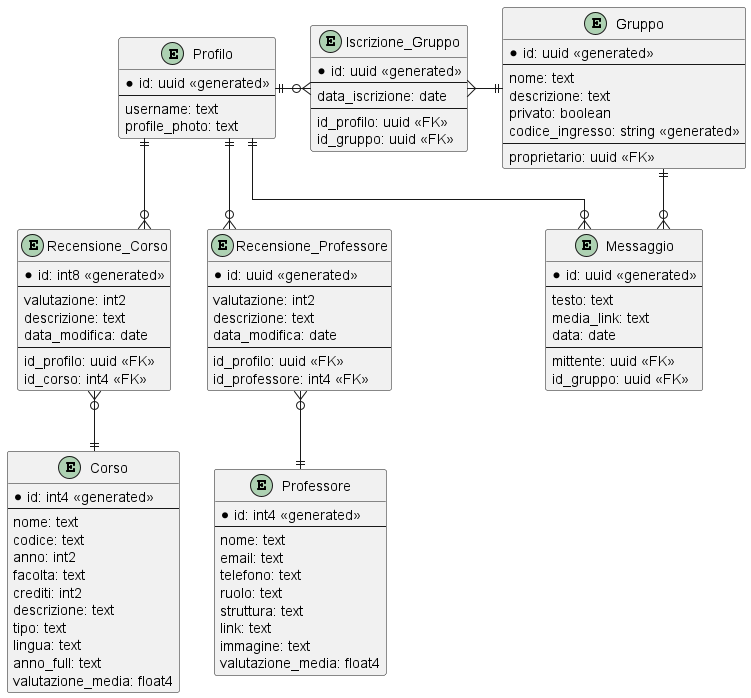

The diagram above was rendered by PlantUML. Its source (embedded in the PNG):
@startuml ER_Diagram

skinparam linetype ortho

entity Profilo {
    * id: uuid <<generated>>
    --
    username: text
    profile_photo: text
}

entity Professore {
    * id: int4 <<generated>>
    --
    nome: text
    email: text
    telefono: text
    ruolo: text
    struttura: text
    link: text
    immagine: text
    valutazione_media: float4
}

entity Corso {
    * id: int4 <<generated>>
    --
    nome: text
    codice: text
    anno: int2
    facolta: text
    crediti: int2
    descrizione: text
    tipo: text
    lingua: text
    anno_full: text
    valutazione_media: float4
}

entity Recensione_Corso {
    *id: int8 <<generated>>
    --
    valutazione: int2
    descrizione: text
    data_modifica: date
    --
    id_profilo: uuid <<FK>>
    id_corso: int4 <<FK>>
}

entity Recensione_Professore {
    *id: uuid <<generated>>
    --
    valutazione: int2
    descrizione: text
    data_modifica: date
    --
    id_profilo: uuid <<FK>>
    id_professore: int4 <<FK>>
}

entity Gruppo {
    *id: uuid <<generated>>
    --
    nome: text
    descrizione: text
    privato: boolean
    codice_ingresso: string <<generated>>
    --
    proprietario: uuid <<FK>>
}

entity Iscrizione_Gruppo {
    *id: uuid <<generated>>
    --
    data_iscrizione: date
    --
    id_profilo: uuid <<FK>>
    id_gruppo: uuid <<FK>>
}

entity Messaggio {
    *id: uuid <<generated>>
    --
    testo: text
    media_link: text
    data: date
    --
    mittente: uuid <<FK>>
    id_gruppo: uuid <<FK>>
}


Profilo ||-d-o{ Recensione_Corso
Profilo ||-d-o{ Recensione_Professore

Recensione_Corso }o-d-|| Corso
Recensione_Professore }o-d-|| Professore

Profilo ||-o{ Iscrizione_Gruppo
Iscrizione_Gruppo }-|| Gruppo

Profilo ||-d-o{ Messaggio
Messaggio }o-u-|| Gruppo
Gruppo -[hidden]d- Messaggio


@enduml